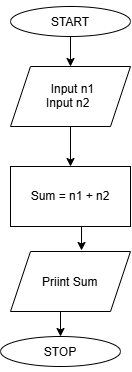

The diagram above was exported from draw.io. Its source (the exported page's mxGraphModel, read from the mxfile embedded in the PNG):
<mxGraphModel dx="860" dy="481" grid="1" gridSize="10" guides="1" tooltips="1" connect="1" arrows="1" fold="1" page="1" pageScale="1" pageWidth="827" pageHeight="1169" math="0" shadow="0">
  <root>
    <mxCell id="0" />
    <mxCell id="1" parent="0" />
    <mxCell id="Bmi7s35VH3_Z7Mm_-fSw-8" edge="1" parent="1" source="Bmi7s35VH3_Z7Mm_-fSw-1" style="edgeStyle=orthogonalEdgeStyle;rounded=0;orthogonalLoop=1;jettySize=auto;html=1;exitX=0.5;exitY=1;exitDx=0;exitDy=0;entryX=0.5;entryY=0;entryDx=0;entryDy=0;" target="Bmi7s35VH3_Z7Mm_-fSw-4">
      <mxGeometry relative="1" as="geometry" />
    </mxCell>
    <mxCell id="Bmi7s35VH3_Z7Mm_-fSw-1" parent="1" style="ellipse;whiteSpace=wrap;html=1;shapeInside=1;" value="&lt;div&gt;&lt;br&gt;&lt;/div&gt;&lt;div&gt;START&lt;/div&gt;" vertex="1">
      <mxGeometry height="30" width="120" x="330" y="40" as="geometry" />
    </mxCell>
    <mxCell id="Bmi7s35VH3_Z7Mm_-fSw-9" edge="1" parent="1" source="Bmi7s35VH3_Z7Mm_-fSw-4" style="edgeStyle=orthogonalEdgeStyle;rounded=0;orthogonalLoop=1;jettySize=auto;html=1;entryX=0.5;entryY=0;entryDx=0;entryDy=0;" target="Bmi7s35VH3_Z7Mm_-fSw-5">
      <mxGeometry relative="1" as="geometry" />
    </mxCell>
    <mxCell id="Bmi7s35VH3_Z7Mm_-fSw-4" parent="1" style="shape=parallelogram;perimeter=parallelogramPerimeter;whiteSpace=wrap;html=1;shapeInside=1;fixedSize=1;" value="&lt;div&gt;&lt;br&gt;&lt;/div&gt;&lt;div&gt;Input n1&lt;br&gt;Input n2&lt;/div&gt;" vertex="1">
      <mxGeometry height="60" width="120" x="330" y="100" as="geometry" />
    </mxCell>
    <mxCell id="Bmi7s35VH3_Z7Mm_-fSw-5" parent="1" style="rounded=0;whiteSpace=wrap;html=1;" value="Sum = n1 + n2" vertex="1">
      <mxGeometry height="60" width="120" x="330" y="200" as="geometry" />
    </mxCell>
    <mxCell id="Bmi7s35VH3_Z7Mm_-fSw-11" edge="1" parent="1" source="Bmi7s35VH3_Z7Mm_-fSw-6" style="edgeStyle=orthogonalEdgeStyle;rounded=0;orthogonalLoop=1;jettySize=auto;html=1;exitX=0.5;exitY=1;exitDx=0;exitDy=0;entryX=0.5;entryY=0;entryDx=0;entryDy=0;" target="Bmi7s35VH3_Z7Mm_-fSw-7">
      <mxGeometry relative="1" as="geometry" />
    </mxCell>
    <mxCell id="Bmi7s35VH3_Z7Mm_-fSw-6" parent="1" style="shape=parallelogram;perimeter=parallelogramPerimeter;whiteSpace=wrap;html=1;shapeInside=1;fixedSize=1;" value="&lt;div&gt;&lt;br&gt;&lt;/div&gt;&lt;div&gt;Priint Sum&lt;/div&gt;" vertex="1">
      <mxGeometry height="60" width="120" x="330" y="285" as="geometry" />
    </mxCell>
    <mxCell id="Bmi7s35VH3_Z7Mm_-fSw-7" parent="1" style="ellipse;whiteSpace=wrap;html=1;shapeInside=1;" value="&lt;div&gt;&lt;br&gt;&lt;/div&gt;&lt;div&gt;STOP&lt;/div&gt;" vertex="1">
      <mxGeometry height="30" width="120" x="320" y="370" as="geometry" />
    </mxCell>
    <mxCell id="Bmi7s35VH3_Z7Mm_-fSw-10" edge="1" parent="1" source="Bmi7s35VH3_Z7Mm_-fSw-5" style="edgeStyle=orthogonalEdgeStyle;rounded=0;orthogonalLoop=1;jettySize=auto;html=1;exitX=0.5;exitY=1;exitDx=0;exitDy=0;entryX=0.592;entryY=-0.017;entryDx=0;entryDy=0;entryPerimeter=0;" target="Bmi7s35VH3_Z7Mm_-fSw-6">
      <mxGeometry relative="1" as="geometry" />
    </mxCell>
  </root>
</mxGraphModel>